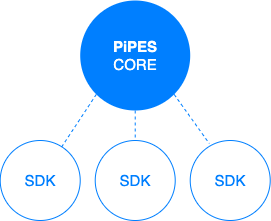

The diagram above was exported from draw.io. Its source (the exported page's mxGraphModel, read from the mxfile embedded in the PNG):
<mxGraphModel dx="946" dy="597" grid="1" gridSize="10" guides="1" tooltips="1" connect="1" arrows="1" fold="1" page="1" pageScale="1" pageWidth="827" pageHeight="1169" math="0" shadow="0">
  <root>
    <mxCell id="0" />
    <mxCell id="1" parent="0" />
    <mxCell id="2" style="rounded=0;orthogonalLoop=1;jettySize=auto;html=1;exitX=0;exitY=1;exitDx=0;exitDy=0;entryX=0.763;entryY=0.088;entryDx=0;entryDy=0;fontSize=15;fontColor=#007FFF;dashed=1;endArrow=none;endFill=0;strokeColor=#007FFF;entryPerimeter=0;" edge="1" source="5" parent="1">
      <mxGeometry relative="1" as="geometry">
        <mxPoint x="303.76" y="637.04" as="targetPoint" />
      </mxGeometry>
    </mxCell>
    <mxCell id="3" style="edgeStyle=none;rounded=0;orthogonalLoop=1;jettySize=auto;html=1;exitX=0.5;exitY=1;exitDx=0;exitDy=0;entryX=0.5;entryY=0;entryDx=0;entryDy=0;dashed=1;endArrow=none;endFill=0;strokeColor=#007FFF;fontSize=15;fontColor=#007FFF;" edge="1" source="5" target="6" parent="1">
      <mxGeometry relative="1" as="geometry" />
    </mxCell>
    <mxCell id="4" style="edgeStyle=none;rounded=0;orthogonalLoop=1;jettySize=auto;html=1;exitX=1;exitY=1;exitDx=0;exitDy=0;entryX=0.238;entryY=0.038;entryDx=0;entryDy=0;entryPerimeter=0;dashed=1;endArrow=none;endFill=0;strokeColor=#007FFF;fontSize=15;fontColor=#007FFF;" edge="1" source="5" target="7" parent="1">
      <mxGeometry relative="1" as="geometry" />
    </mxCell>
    <mxCell id="5" value="PiPES&lt;br&gt;&lt;span style=&quot;font-weight: normal&quot;&gt;CORE&lt;/span&gt;" style="ellipse;whiteSpace=wrap;html=1;aspect=fixed;fillColor=#007FFF;strokeColor=none;fontColor=#FFFFFF;fontSize=15;fontStyle=1" vertex="1" parent="1">
      <mxGeometry x="322.72" y="490" width="110" height="110" as="geometry" />
    </mxCell>
    <mxCell id="6" value="SDK" style="ellipse;whiteSpace=wrap;html=1;aspect=fixed;fillColor=none;fontSize=15;fontColor=#007FFF;strokeColor=#007FFF;" vertex="1" parent="1">
      <mxGeometry x="337.72" y="630" width="80" height="80" as="geometry" />
    </mxCell>
    <mxCell id="7" value="SDK" style="ellipse;whiteSpace=wrap;html=1;aspect=fixed;fillColor=none;fontSize=15;fontColor=#007FFF;strokeColor=#007FFF;" vertex="1" parent="1">
      <mxGeometry x="432.72" y="630" width="80" height="80" as="geometry" />
    </mxCell>
    <mxCell id="8" value="SDK" style="ellipse;whiteSpace=wrap;html=1;aspect=fixed;fillColor=none;fontSize=15;fontColor=#007FFF;strokeColor=#007FFF;" vertex="1" parent="1">
      <mxGeometry x="242.72000000000003" y="630" width="80" height="80" as="geometry" />
    </mxCell>
    <mxCell id="9" value="" style="pointerEvents=1;shadow=0;dashed=0;html=1;strokeColor=#007FFF;fillColor=none;labelPosition=center;verticalLabelPosition=bottom;verticalAlign=top;align=center;outlineConnect=0;shape=mxgraph.veeam2.service_application;glass=0;fontSize=15;fontColor=#007FFF;aspect=fixed;" vertex="1" parent="1">
      <mxGeometry x="245.28" y="633" width="75" height="75" as="geometry" />
    </mxCell>
  </root>
</mxGraphModel>